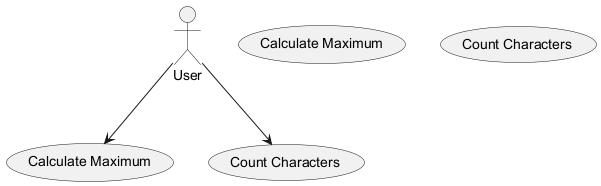

The diagram above was rendered by PlantUML. Its source (embedded in the PNG):
@startuml
actor User

User --> (Calculate Maximum)
User --> (Count Characters)

usecase (Calculate Maximum) as UC1
usecase (Count Characters) as UC2
@enduml